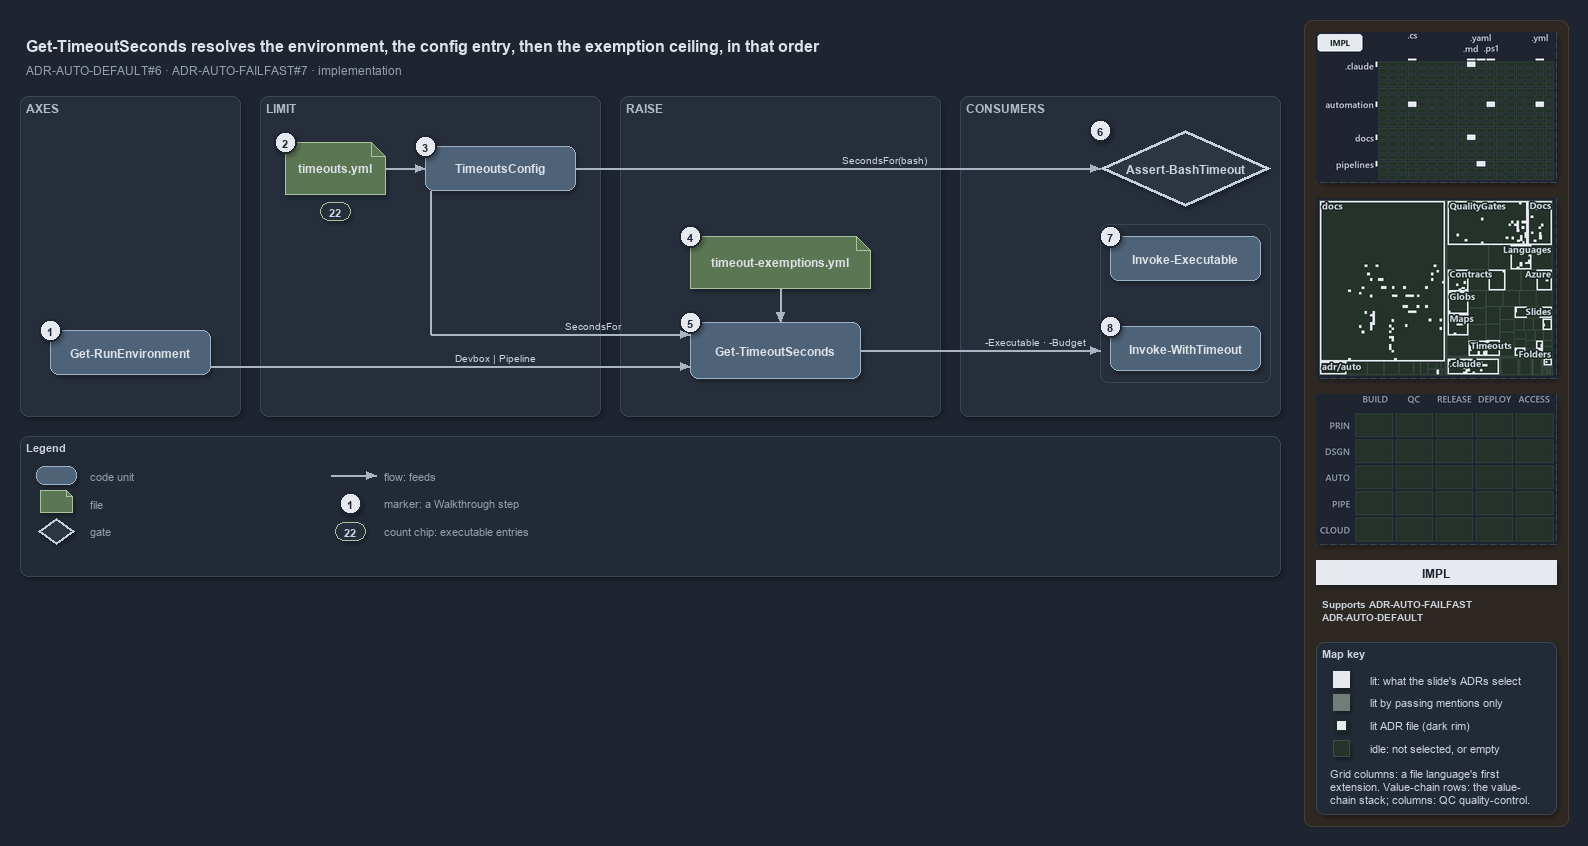

The diagram above was exported from draw.io. Its source (the exported page's mxGraphModel, read from the mxfile embedded in the PNG):
<mxGraphModel dx="1024" dy="768" grid="0" gridSize="10" guides="1" tooltips="1" connect="1" arrows="1" fold="1" page="1" pageScale="1" pageWidth="1572" pageHeight="640" background="#1E2430" math="0" shadow="1">
  <root>
    <mxCell id="0" />
    <mxCell id="1" parent="0" />
    <mxCell id="sidebar-bg" value="" style="rounded=1;arcSize=2;html=1;fillColor=#2E2823;strokeColor=#453C33;shadow=0;" vertex="1" parent="1">
      <mxGeometry x="1304" y="4" width="264" height="806" as="geometry" />
    </mxCell>
    <mxCell id="title" value="Get-TimeoutSeconds resolves the environment, the config entry, then the exemption ceiling, in that order" style="text;html=1;align=left;verticalAlign=middle;fontSize=16;fontStyle=1;fontColor=#DDE2E9;" vertex="1" parent="1">
      <mxGeometry x="20" y="14" width="1260" height="30" as="geometry" />
    </mxCell>
    <mxCell id="subtitle" value="ADR-AUTO-DEFAULT#6 &amp;#183; ADR-AUTO-FAILFAST#7 &amp;#183; implementation" style="text;html=1;align=left;verticalAlign=middle;fontSize=12;fontColor=#949FAE;" vertex="1" parent="1">
      <mxGeometry x="20" y="44" width="1240" height="20" as="geometry" />
    </mxCell>
    <mxCell id="band-axes" value="AXES" style="rounded=1;html=1;arcSize=3;fillColor=#262E3B;strokeColor=#3A4555;verticalAlign=top;align=left;spacingLeft=8;fontStyle=1;fontSize=12;fontColor=#B0BAC7;" vertex="1" parent="1">
      <mxGeometry x="20" y="80" width="220" height="320" as="geometry" />
    </mxCell>
    <mxCell id="band-limit" value="LIMIT" style="rounded=1;html=1;arcSize=3;fillColor=#262E3B;strokeColor=#3A4555;verticalAlign=top;align=left;spacingLeft=8;fontStyle=1;fontSize=12;fontColor=#B0BAC7;" vertex="1" parent="1">
      <mxGeometry x="260" y="80" width="340" height="320" as="geometry" />
    </mxCell>
    <mxCell id="band-raise" value="RAISE" style="rounded=1;html=1;arcSize=3;fillColor=#262E3B;strokeColor=#3A4555;verticalAlign=top;align=left;spacingLeft=8;fontStyle=1;fontSize=12;fontColor=#B0BAC7;" vertex="1" parent="1">
      <mxGeometry x="620" y="80" width="320" height="320" as="geometry" />
    </mxCell>
    <mxCell id="band-consumers" value="CONSUMERS" style="rounded=1;html=1;arcSize=3;fillColor=#262E3B;strokeColor=#3A4555;verticalAlign=top;align=left;spacingLeft=8;fontStyle=1;fontSize=12;fontColor=#B0BAC7;" vertex="1" parent="1">
      <mxGeometry x="960" y="80" width="320" height="320" as="geometry" />
    </mxCell>
    <mxCell id="g-env" value="&lt;b&gt;Get-RunEnvironment&lt;/b&gt;" style="rounded=1;whiteSpace=wrap;html=1;arcSize=20;fillColor=#4E6378;strokeColor=#9FB3C8;fontColor=#DDE2E9;fontSize=12;" vertex="1" parent="1">
      <mxGeometry x="50" y="314" width="160" height="44" as="geometry" />
    </mxCell>
    <mxCell id="mark-1" value="1" style="ellipse;html=1;fillColor=#E6EAF0;strokeColor=#1E2430;strokeWidth=2;fontColor=#1E2430;fontStyle=1;fontSize=11;" vertex="1" parent="1">
      <mxGeometry x="39" y="303" width="22" height="22" as="geometry" />
    </mxCell>
    <mxCell id="g-yml" value="&lt;b&gt;timeouts.yml&lt;/b&gt;" style="shape=note;size=14;whiteSpace=wrap;html=1;fillColor=#5B7653;strokeColor=#A9C29F;fontColor=#DDE2E9;fontSize=12;" vertex="1" parent="1">
      <mxGeometry x="285" y="126" width="100" height="52" as="geometry" />
    </mxCell>
    <mxCell id="mark-2" value="2" style="ellipse;html=1;fillColor=#E6EAF0;strokeColor=#1E2430;strokeWidth=2;fontColor=#1E2430;fontStyle=1;fontSize=11;" vertex="1" parent="1">
      <mxGeometry x="274" y="115" width="22" height="22" as="geometry" />
    </mxCell>
    <mxCell id="count-executables" value="22" style="rounded=1;arcSize=50;whiteSpace=wrap;html=1;fillColor=#262E3B;strokeColor=#A9C29F;fontColor=#CDD3DC;fontStyle=1;fontSize=11;" vertex="1" parent="1">
      <mxGeometry x="320" y="186" width="30" height="18" as="geometry" />
    </mxCell>
    <mxCell id="g-config" value="&lt;b&gt;TimeoutsConfig&lt;/b&gt;" style="rounded=1;whiteSpace=wrap;html=1;arcSize=20;fillColor=#4E6378;strokeColor=#9FB3C8;fontColor=#DDE2E9;fontSize=12;" vertex="1" parent="1">
      <mxGeometry x="425" y="130" width="150" height="44" as="geometry" />
    </mxCell>
    <mxCell id="mark-3" value="3" style="ellipse;html=1;fillColor=#E6EAF0;strokeColor=#1E2430;strokeWidth=2;fontColor=#1E2430;fontStyle=1;fontSize=11;" vertex="1" parent="1">
      <mxGeometry x="414" y="119" width="22" height="22" as="geometry" />
    </mxCell>
    <mxCell id="g-exyml" value="&lt;b&gt;timeout-exemptions.yml&lt;/b&gt;" style="shape=note;size=14;whiteSpace=wrap;html=1;fillColor=#5B7653;strokeColor=#A9C29F;fontColor=#DDE2E9;fontSize=12;" vertex="1" parent="1">
      <mxGeometry x="690" y="220" width="180" height="52" as="geometry" />
    </mxCell>
    <mxCell id="mark-4" value="4" style="ellipse;html=1;fillColor=#E6EAF0;strokeColor=#1E2430;strokeWidth=2;fontColor=#1E2430;fontStyle=1;fontSize=11;" vertex="1" parent="1">
      <mxGeometry x="679" y="209" width="22" height="22" as="geometry" />
    </mxCell>
    <mxCell id="g-resolve" value="&lt;b&gt;Get-TimeoutSeconds&lt;/b&gt;" style="rounded=1;whiteSpace=wrap;html=1;arcSize=20;fillColor=#4E6378;strokeColor=#9FB3C8;fontColor=#DDE2E9;fontSize=12;" vertex="1" parent="1">
      <mxGeometry x="690" y="306" width="170" height="56" as="geometry" />
    </mxCell>
    <mxCell id="mark-5" value="5" style="ellipse;html=1;fillColor=#E6EAF0;strokeColor=#1E2430;strokeWidth=2;fontColor=#1E2430;fontStyle=1;fontSize=11;" vertex="1" parent="1">
      <mxGeometry x="679" y="295" width="22" height="22" as="geometry" />
    </mxCell>
    <mxCell id="g-hook" value="&lt;b&gt;Assert-BashTimeout&lt;/b&gt;" style="rhombus;whiteSpace=wrap;html=1;fillColor=#2C3542;strokeColor=#C7D0DB;strokeWidth=3;fontColor=#CDD3DC;fontSize=12;" vertex="1" parent="1">
      <mxGeometry x="1100" y="114" width="170" height="76" as="geometry" />
    </mxCell>
    <mxCell id="mark-6" value="6" style="ellipse;html=1;fillColor=#E6EAF0;strokeColor=#1E2430;strokeWidth=2;fontColor=#1E2430;fontStyle=1;fontSize=11;" vertex="1" parent="1">
      <mxGeometry x="1089" y="103" width="22" height="22" as="geometry" />
    </mxCell>
    <mxCell id="frame-pwsh" value="" style="rounded=1;html=1;arcSize=6;fillColor=none;strokeColor=#3A4555;" vertex="1" parent="1">
      <mxGeometry x="1100" y="208" width="170" height="158" as="geometry" />
    </mxCell>
    <mxCell id="g-exec" value="&lt;b&gt;Invoke-Executable&lt;/b&gt;" style="rounded=1;whiteSpace=wrap;html=1;arcSize=20;fillColor=#4E6378;strokeColor=#9FB3C8;fontColor=#DDE2E9;fontSize=12;" vertex="1" parent="1">
      <mxGeometry x="1110" y="220" width="150" height="44" as="geometry" />
    </mxCell>
    <mxCell id="mark-7" value="7" style="ellipse;html=1;fillColor=#E6EAF0;strokeColor=#1E2430;strokeWidth=2;fontColor=#1E2430;fontStyle=1;fontSize=11;" vertex="1" parent="1">
      <mxGeometry x="1099" y="209" width="22" height="22" as="geometry" />
    </mxCell>
    <mxCell id="g-with" value="&lt;b&gt;Invoke-WithTimeout&lt;/b&gt;" style="rounded=1;whiteSpace=wrap;html=1;arcSize=20;fillColor=#4E6378;strokeColor=#9FB3C8;fontColor=#DDE2E9;fontSize=12;" vertex="1" parent="1">
      <mxGeometry x="1110" y="310" width="150" height="44" as="geometry" />
    </mxCell>
    <mxCell id="mark-8" value="8" style="ellipse;html=1;fillColor=#E6EAF0;strokeColor=#1E2430;strokeWidth=2;fontColor=#1E2430;fontStyle=1;fontSize=11;" vertex="1" parent="1">
      <mxGeometry x="1099" y="299" width="22" height="22" as="geometry" />
    </mxCell>
    <mxCell id="p-e-yml-config-a" value="" style="text;html=1;strokeColor=none;fillColor=none;" vertex="1" parent="1">
      <mxGeometry x="385" y="152" width="1" height="1" as="geometry" />
    </mxCell>
    <mxCell id="p-e-yml-config-b" value="" style="text;html=1;strokeColor=none;fillColor=none;" vertex="1" parent="1">
      <mxGeometry x="425" y="152" width="1" height="1" as="geometry" />
    </mxCell>
    <mxCell id="e-yml-config" value="" style="edgeStyle=orthogonalEdgeStyle;rounded=1;html=1;fontSize=10;fontColor=#CDD3DC;endArrow=block;strokeColor=#AAB4C3;labelBackgroundColor=#1E2430;shadow=0;" edge="1" parent="1" source="p-e-yml-config-a" target="p-e-yml-config-b">
      <mxGeometry relative="1" as="geometry" />
    </mxCell>
    <mxCell id="p-e-env-resolve-a" value="" style="text;html=1;strokeColor=none;fillColor=none;" vertex="1" parent="1">
      <mxGeometry x="210" y="350" width="1" height="1" as="geometry" />
    </mxCell>
    <mxCell id="p-e-env-resolve-b" value="" style="text;html=1;strokeColor=none;fillColor=none;" vertex="1" parent="1">
      <mxGeometry x="690" y="350" width="1" height="1" as="geometry" />
    </mxCell>
    <mxCell id="e-env-resolve" value="Devbox | Pipeline" style="edgeStyle=orthogonalEdgeStyle;rounded=1;html=1;fontSize=10;fontColor=#CDD3DC;endArrow=block;strokeColor=#AAB4C3;labelBackgroundColor=#1E2430;shadow=0;" edge="1" parent="1" source="p-e-env-resolve-a" target="p-e-env-resolve-b">
      <mxGeometry relative="1" as="geometry" />
    </mxCell>
    <mxCell id="p-e-config-resolve-1-a" value="" style="text;html=1;strokeColor=none;fillColor=none;" vertex="1" parent="1">
      <mxGeometry x="430" y="174" width="1" height="1" as="geometry" />
    </mxCell>
    <mxCell id="p-e-config-resolve-1-b" value="" style="text;html=1;strokeColor=none;fillColor=none;" vertex="1" parent="1">
      <mxGeometry x="430" y="318" width="1" height="1" as="geometry" />
    </mxCell>
    <mxCell id="e-config-resolve-1" value="" style="edgeStyle=orthogonalEdgeStyle;rounded=1;html=1;fontSize=10;fontColor=#CDD3DC;endArrow=none;strokeColor=#AAB4C3;labelBackgroundColor=#1E2430;shadow=0;" edge="1" parent="1" source="p-e-config-resolve-1-a" target="p-e-config-resolve-1-b">
      <mxGeometry relative="1" as="geometry" />
    </mxCell>
    <mxCell id="p-e-config-resolve-2-a" value="" style="text;html=1;strokeColor=none;fillColor=none;" vertex="1" parent="1">
      <mxGeometry x="430" y="318" width="1" height="1" as="geometry" />
    </mxCell>
    <mxCell id="p-e-config-resolve-2-b" value="" style="text;html=1;strokeColor=none;fillColor=none;" vertex="1" parent="1">
      <mxGeometry x="690" y="318" width="1" height="1" as="geometry" />
    </mxCell>
    <mxCell id="e-config-resolve-2" value="SecondsFor" style="edgeStyle=orthogonalEdgeStyle;rounded=1;html=1;fontSize=10;fontColor=#CDD3DC;endArrow=block;strokeColor=#AAB4C3;labelBackgroundColor=#1E2430;shadow=0;" edge="1" parent="1" source="p-e-config-resolve-2-a" target="p-e-config-resolve-2-b">
      <mxGeometry relative="1" as="geometry" />
    </mxCell>
    <mxCell id="p-e-config-hook-a" value="" style="text;html=1;strokeColor=none;fillColor=none;" vertex="1" parent="1">
      <mxGeometry x="575" y="152" width="1" height="1" as="geometry" />
    </mxCell>
    <mxCell id="p-e-config-hook-b" value="" style="text;html=1;strokeColor=none;fillColor=none;" vertex="1" parent="1">
      <mxGeometry x="1100" y="152" width="1" height="1" as="geometry" />
    </mxCell>
    <mxCell id="e-config-hook" value="SecondsFor(bash)" style="edgeStyle=orthogonalEdgeStyle;rounded=1;html=1;fontSize=10;fontColor=#CDD3DC;endArrow=block;strokeColor=#AAB4C3;labelBackgroundColor=#1E2430;shadow=0;" edge="1" parent="1" source="p-e-config-hook-a" target="p-e-config-hook-b">
      <mxGeometry relative="1" as="geometry" />
    </mxCell>
    <mxCell id="p-e-exyml-resolve-a" value="" style="text;html=1;strokeColor=none;fillColor=none;" vertex="1" parent="1">
      <mxGeometry x="780" y="272" width="1" height="1" as="geometry" />
    </mxCell>
    <mxCell id="p-e-exyml-resolve-b" value="" style="text;html=1;strokeColor=none;fillColor=none;" vertex="1" parent="1">
      <mxGeometry x="780" y="306" width="1" height="1" as="geometry" />
    </mxCell>
    <mxCell id="e-exyml-resolve" value="" style="edgeStyle=orthogonalEdgeStyle;rounded=1;html=1;fontSize=10;fontColor=#CDD3DC;endArrow=block;strokeColor=#AAB4C3;labelBackgroundColor=#1E2430;shadow=0;" edge="1" parent="1" source="p-e-exyml-resolve-a" target="p-e-exyml-resolve-b">
      <mxGeometry relative="1" as="geometry" />
    </mxCell>
    <mxCell id="p-e-resolve-frame-a" value="" style="text;html=1;strokeColor=none;fillColor=none;" vertex="1" parent="1">
      <mxGeometry x="860" y="334" width="1" height="1" as="geometry" />
    </mxCell>
    <mxCell id="p-e-resolve-frame-b" value="" style="text;html=1;strokeColor=none;fillColor=none;" vertex="1" parent="1">
      <mxGeometry x="1100" y="334" width="1" height="1" as="geometry" />
    </mxCell>
    <mxCell id="e-resolve-frame" value="-Executable · -Budget" style="edgeStyle=orthogonalEdgeStyle;rounded=1;html=1;fontSize=10;fontColor=#CDD3DC;endArrow=block;strokeColor=#AAB4C3;labelBackgroundColor=#1E2430;shadow=0;" edge="1" parent="1" source="p-e-resolve-frame-a" target="p-e-resolve-frame-b">
      <mxGeometry relative="1" as="geometry" />
    </mxCell>
    <mxCell id="legend" value="&lt;b&gt;Legend&lt;/b&gt;" style="rounded=1;whiteSpace=wrap;html=1;arcSize=6;fillColor=#222A36;strokeColor=#3A4555;align=left;verticalAlign=top;spacing=8;fontSize=11;fontColor=#CDD3DC;" vertex="1" parent="1">
      <mxGeometry x="20" y="420" width="1260" height="140" as="geometry" />
    </mxCell>
    <mxCell id="lg-0" value="" style="rounded=1;html=1;arcSize=20;fillColor=#4E6378;strokeColor=#9FB3C8;" vertex="1" parent="1">
      <mxGeometry x="36" y="450" width="40" height="18" as="geometry" />
    </mxCell>
    <mxCell id="lg-0-t" value="code unit" style="text;html=1;align=left;verticalAlign=middle;fontSize=11;fontColor=#949FAE;" vertex="1" parent="1">
      <mxGeometry x="84" y="449" width="230" height="20" as="geometry" />
    </mxCell>
    <mxCell id="lg-1" value="" style="shape=note;size=6;html=1;fillColor=#5B7653;strokeColor=#A9C29F;" vertex="1" parent="1">
      <mxGeometry x="40" y="474" width="32" height="22" as="geometry" />
    </mxCell>
    <mxCell id="lg-1-t" value="file" style="text;html=1;align=left;verticalAlign=middle;fontSize=11;fontColor=#949FAE;" vertex="1" parent="1">
      <mxGeometry x="84" y="477" width="230" height="20" as="geometry" />
    </mxCell>
    <mxCell id="lg-2" value="" style="rhombus;html=1;fillColor=#2C3542;strokeColor=#C7D0DB;strokeWidth=2;fontColor=#CDD3DC;" vertex="1" parent="1">
      <mxGeometry x="38" y="502" width="36" height="26" as="geometry" />
    </mxCell>
    <mxCell id="lg-2-t" value="gate" style="text;html=1;align=left;verticalAlign=middle;fontSize=11;fontColor=#949FAE;" vertex="1" parent="1">
      <mxGeometry x="84" y="505" width="230" height="20" as="geometry" />
    </mxCell>
    <mxCell id="lg-3-a" value="" style="text;html=1;strokeColor=none;fillColor=none;" vertex="1" parent="1">
      <mxGeometry x="330" y="459" width="1" height="1" as="geometry" />
    </mxCell>
    <mxCell id="lg-3-b" value="" style="text;html=1;strokeColor=none;fillColor=none;" vertex="1" parent="1">
      <mxGeometry x="376" y="459" width="1" height="1" as="geometry" />
    </mxCell>
    <mxCell id="lg-3" value="" style="edgeStyle=orthogonalEdgeStyle;rounded=1;html=1;fontSize=10;fontColor=#CDD3DC;endArrow=block;strokeColor=#AAB4C3;labelBackgroundColor=#1E2430;shadow=0;" edge="1" parent="1" source="lg-3-a" target="lg-3-b">
      <mxGeometry relative="1" as="geometry" />
    </mxCell>
    <mxCell id="lg-3-t" value="flow: feeds" style="text;html=1;align=left;verticalAlign=middle;fontSize=11;fontColor=#949FAE;" vertex="1" parent="1">
      <mxGeometry x="378" y="449" width="230" height="20" as="geometry" />
    </mxCell>
    <mxCell id="lg-4" value="1" style="ellipse;html=1;fillColor=#E6EAF0;strokeColor=#1E2430;strokeWidth=2;fontColor=#1E2430;fontStyle=1;fontSize=11;" vertex="1" parent="1">
      <mxGeometry x="339" y="476" width="22" height="22" as="geometry" />
    </mxCell>
    <mxCell id="lg-4-t" value="marker: a Walkthrough step" style="text;html=1;align=left;verticalAlign=middle;fontSize=11;fontColor=#949FAE;" vertex="1" parent="1">
      <mxGeometry x="378" y="477" width="230" height="20" as="geometry" />
    </mxCell>
    <mxCell id="lg-5" value="22" style="rounded=1;arcSize=50;whiteSpace=wrap;html=1;fillColor=#262E3B;strokeColor=#A9C29F;fontColor=#CDD3DC;fontStyle=1;fontSize=11;" vertex="1" parent="1">
      <mxGeometry x="335" y="506" width="30" height="18" as="geometry" />
    </mxCell>
    <mxCell id="lg-5-t" value="count chip: executable entries" style="text;html=1;align=left;verticalAlign=middle;fontSize=11;fontColor=#949FAE;" vertex="1" parent="1">
      <mxGeometry x="378" y="505" width="230" height="20" as="geometry" />
    </mxCell>
    <mxCell id="minimap-grid" value="" style="shape=image;imageAspect=0;rounded=1;arcSize=4;whiteSpace=wrap;html=1;fillColor=#262E3B;strokeColor=#3A4555;dashed=1;fontColor=#949FAE;fontSize=11;image=data:image/png,(base64 omitted: 11744 chars);" vertex="1" parent="1">
      <mxGeometry x="1316" y="16" width="240" height="150" as="geometry" />
    </mxCell>
    <mxCell id="minimap-tree" value="" style="shape=image;imageAspect=0;rounded=1;arcSize=4;whiteSpace=wrap;html=1;fillColor=#262E3B;strokeColor=#3A4555;dashed=1;fontColor=#949FAE;fontSize=11;image=data:image/png,(base64 omitted: 31380 chars);" vertex="1" parent="1">
      <mxGeometry x="1316" y="182" width="240" height="180" as="geometry" />
    </mxCell>
    <mxCell id="minimap-chain" value="" style="shape=image;imageAspect=0;rounded=1;arcSize=4;whiteSpace=wrap;html=1;fillColor=#262E3B;strokeColor=#3A4555;dashed=1;fontColor=#949FAE;fontSize=11;image=data:image/png,(base64 omitted: 11912 chars);" vertex="1" parent="1">
      <mxGeometry x="1316" y="378" width="240" height="150" as="geometry" />
    </mxCell>
    <mxCell id="lens-badge" value="IMPL" style="rounded=0;whiteSpace=wrap;html=1;align=center;verticalAlign=middle;fontSize=12;fontStyle=1;fontColor=#1E2430;fillColor=#E6EAF0;strokeColor=none;" vertex="1" parent="1">
      <mxGeometry x="1316" y="544" width="240" height="24" as="geometry" />
    </mxCell>
    <mxCell id="supports" value="&lt;b&gt;Supports&lt;/b&gt; ADR-AUTO-FAILFAST&lt;br&gt;ADR-AUTO-DEFAULT" style="text;html=1;whiteSpace=wrap;align=left;verticalAlign=top;fontSize=10.5;fontColor=#CDD3DC;" vertex="1" parent="1">
      <mxGeometry x="1316" y="576" width="240" height="38" as="geometry" />
    </mxCell>
    <mxCell id="mapkey" value="&lt;b&gt;Map key&lt;/b&gt;" style="rounded=1;arcSize=6;whiteSpace=wrap;html=1;align=left;verticalAlign=top;fontSize=11;fontColor=#CDD3DC;fillColor=#222A36;strokeColor=#3A4555;spacingLeft=8;spacingTop=2;" vertex="1" parent="1">
      <mxGeometry x="1316" y="626" width="240" height="172" as="geometry" />
    </mxCell>
    <mxCell id="mapkey-lit" value="" style="rounded=0;html=1;fillColor=#E6EAF0;strokeColor=#E6EAF0;" vertex="1" parent="1">
      <mxGeometry x="1333.0" y="655.0" width="16" height="16" as="geometry" />
    </mxCell>
    <mxCell id="mapkey-lit-text" value="lit: what the slide's ADRs select" style="text;html=1;align=left;verticalAlign=middle;fontSize=11;fontColor=#CDD3DC;" vertex="1" parent="1">
      <mxGeometry x="1364" y="653" width="184" height="20" as="geometry" />
    </mxCell>
    <mxCell id="mapkey-touched" value="" style="rounded=0;html=1;fillColor=#727C79;strokeColor=#727C79;" vertex="1" parent="1">
      <mxGeometry x="1333.0" y="678.0" width="16" height="16" as="geometry" />
    </mxCell>
    <mxCell id="mapkey-touched-text" value="lit by passing mentions only" style="text;html=1;align=left;verticalAlign=middle;fontSize=11;fontColor=#CDD3DC;" vertex="1" parent="1">
      <mxGeometry x="1364" y="676" width="184" height="20" as="geometry" />
    </mxCell>
    <mxCell id="mapkey-adr" value="" style="rounded=0;html=1;fillColor=#E6EAF0;strokeColor=#1C2A24;strokeWidth=2;" vertex="1" parent="1">
      <mxGeometry x="1335.0" y="703.0" width="12" height="12" as="geometry" />
    </mxCell>
    <mxCell id="mapkey-adr-text" value="lit ADR file (dark rim)" style="text;html=1;align=left;verticalAlign=middle;fontSize=11;fontColor=#CDD3DC;" vertex="1" parent="1">
      <mxGeometry x="1364" y="699" width="184" height="20" as="geometry" />
    </mxCell>
    <mxCell id="mapkey-idle" value="" style="rounded=0;html=1;fillColor=#243229;strokeColor=#3B4D43;" vertex="1" parent="1">
      <mxGeometry x="1333.0" y="724.0" width="16" height="16" as="geometry" />
    </mxCell>
    <mxCell id="mapkey-idle-text" value="idle: not selected, or empty" style="text;html=1;align=left;verticalAlign=middle;fontSize=11;fontColor=#CDD3DC;" vertex="1" parent="1">
      <mxGeometry x="1364" y="722" width="184" height="20" as="geometry" />
    </mxCell>
    <mxCell id="mapkey-codes" value="Grid columns: a file language's first&lt;br&gt;extension. Value-chain rows: the value-&lt;br&gt;chain stack; columns: QC quality-control." style="text;html=1;align=left;verticalAlign=top;whiteSpace=wrap;fontSize=11;fontColor=#CDD3DC;" vertex="1" parent="1">
      <mxGeometry x="1324" y="746" width="224" height="46" as="geometry" />
    </mxCell>
  </root>
</mxGraphModel>